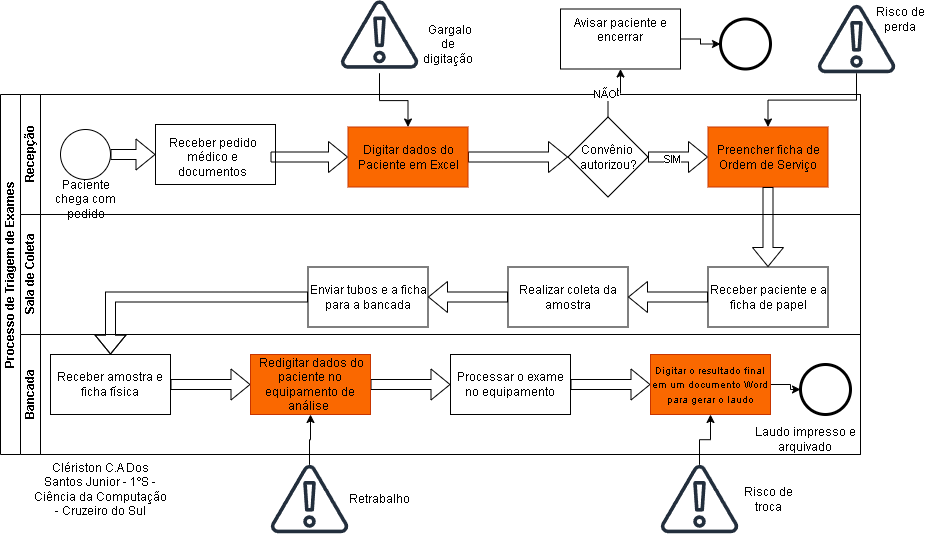

The diagram above was exported from draw.io. Its source (the exported page's mxGraphModel, read from the mxfile embedded in the PNG):
<mxGraphModel dx="1022" dy="530" grid="1" gridSize="10" guides="1" tooltips="1" connect="1" arrows="1" fold="1" page="1" pageScale="1" pageWidth="827" pageHeight="1169" background="light-dark(#FFFFFF,#808080)" math="0" shadow="0">
  <root>
    <mxCell id="0" />
    <mxCell id="1" parent="0" />
    <mxCell id="t_t2E9_G3vRjS4VZ9V6u-7" parent="1" style="swimlane;html=1;childLayout=stackLayout;resizeParent=1;resizeParentMax=0;horizontal=0;startSize=20;horizontalStack=0;whiteSpace=wrap;" value="Processo de Triagem de Exames" vertex="1">
      <mxGeometry height="360" width="860" x="10" y="120" as="geometry" />
    </mxCell>
    <mxCell id="t_t2E9_G3vRjS4VZ9V6u-8" parent="t_t2E9_G3vRjS4VZ9V6u-7" style="swimlane;html=1;startSize=20;horizontal=0;" value="Recepção" vertex="1">
      <mxGeometry height="120" width="840" x="20" as="geometry">
        <mxRectangle height="30" width="840" x="20" as="alternateBounds" />
      </mxGeometry>
    </mxCell>
    <mxCell id="t_t2E9_G3vRjS4VZ9V6u-17" edge="1" parent="t_t2E9_G3vRjS4VZ9V6u-8" source="t_t2E9_G3vRjS4VZ9V6u-11" style="edgeStyle=orthogonalEdgeStyle;shape=flexArrow;rounded=0;orthogonalLoop=1;jettySize=auto;html=1;" target="t_t2E9_G3vRjS4VZ9V6u-16" value="">
      <mxGeometry relative="1" as="geometry" />
    </mxCell>
    <mxCell id="t_t2E9_G3vRjS4VZ9V6u-11" parent="t_t2E9_G3vRjS4VZ9V6u-8" style="points=[[0.145,0.145,0],[0.5,0,0],[0.855,0.145,0],[1,0.5,0],[0.855,0.855,0],[0.5,1,0],[0.145,0.855,0],[0,0.5,0]];shape=mxgraph.bpmn.event;html=1;verticalLabelPosition=bottom;labelBackgroundColor=#ffffff;verticalAlign=top;align=center;perimeter=ellipsePerimeter;outlineConnect=0;aspect=fixed;outline=standard;symbol=general;" value="" vertex="1">
      <mxGeometry height="50" width="50" x="40" y="35" as="geometry" />
    </mxCell>
    <mxCell id="t_t2E9_G3vRjS4VZ9V6u-13" parent="t_t2E9_G3vRjS4VZ9V6u-8" style="text;html=1;whiteSpace=wrap;strokeColor=none;fillColor=none;align=center;verticalAlign=middle;rounded=0;" value="Paciente chega com pedido" vertex="1">
      <mxGeometry height="30" width="85" x="22.5" y="90" as="geometry" />
    </mxCell>
    <mxCell id="t_t2E9_G3vRjS4VZ9V6u-16" parent="t_t2E9_G3vRjS4VZ9V6u-8" style="whiteSpace=wrap;html=1;verticalAlign=top;labelBackgroundColor=#ffffff;" value="" vertex="1">
      <mxGeometry height="60" width="120" x="135" y="30" as="geometry" />
    </mxCell>
    <mxCell id="t_t2E9_G3vRjS4VZ9V6u-20" edge="1" parent="t_t2E9_G3vRjS4VZ9V6u-8" source="t_t2E9_G3vRjS4VZ9V6u-18" style="edgeStyle=orthogonalEdgeStyle;shape=flexArrow;rounded=0;orthogonalLoop=1;jettySize=auto;html=1;" target="t_t2E9_G3vRjS4VZ9V6u-19" value="">
      <mxGeometry relative="1" as="geometry" />
    </mxCell>
    <mxCell id="t_t2E9_G3vRjS4VZ9V6u-18" parent="t_t2E9_G3vRjS4VZ9V6u-8" style="text;html=1;whiteSpace=wrap;strokeColor=none;fillColor=none;align=center;verticalAlign=middle;rounded=0;" value="Receber pedido médico e documentos" vertex="1">
      <mxGeometry height="55" width="115" x="135" y="35" as="geometry" />
    </mxCell>
    <mxCell id="t_t2E9_G3vRjS4VZ9V6u-22" edge="1" parent="t_t2E9_G3vRjS4VZ9V6u-8" source="t_t2E9_G3vRjS4VZ9V6u-19" style="edgeStyle=orthogonalEdgeStyle;shape=flexArrow;rounded=0;orthogonalLoop=1;jettySize=auto;html=1;" target="t_t2E9_G3vRjS4VZ9V6u-21" value="">
      <mxGeometry relative="1" as="geometry" />
    </mxCell>
    <mxCell id="t_t2E9_G3vRjS4VZ9V6u-19" parent="t_t2E9_G3vRjS4VZ9V6u-8" style="whiteSpace=wrap;html=1;fillColor=#fa6800;fontColor=#000000;strokeColor=#C73500;" value="Digitar dados do Paciente em Excel" vertex="1">
      <mxGeometry height="60" width="120" x="327.5" y="32.5" as="geometry" />
    </mxCell>
    <mxCell id="t_t2E9_G3vRjS4VZ9V6u-32" edge="1" parent="t_t2E9_G3vRjS4VZ9V6u-8" source="t_t2E9_G3vRjS4VZ9V6u-21" style="edgeStyle=orthogonalEdgeStyle;shape=flexArrow;rounded=0;orthogonalLoop=1;jettySize=auto;html=1;" target="t_t2E9_G3vRjS4VZ9V6u-31" value="">
      <mxGeometry relative="1" as="geometry" />
    </mxCell>
    <mxCell id="t_t2E9_G3vRjS4VZ9V6u-33" connectable="0" parent="t_t2E9_G3vRjS4VZ9V6u-32" style="edgeLabel;html=1;align=center;verticalAlign=middle;resizable=0;points=[];" value="SIM" vertex="1">
      <mxGeometry relative="1" x="-0.2167" y="-2" as="geometry">
        <mxPoint x="1" as="offset" />
      </mxGeometry>
    </mxCell>
    <mxCell id="t_t2E9_G3vRjS4VZ9V6u-21" parent="t_t2E9_G3vRjS4VZ9V6u-8" style="rhombus;whiteSpace=wrap;html=1;" value="Convênio&amp;nbsp;&lt;br&gt;autorizou?" vertex="1">
      <mxGeometry height="80" width="80" x="547.5" y="22.5" as="geometry" />
    </mxCell>
    <mxCell id="t_t2E9_G3vRjS4VZ9V6u-31" parent="t_t2E9_G3vRjS4VZ9V6u-8" style="whiteSpace=wrap;html=1;fillColor=#fa6800;fontColor=#000000;strokeColor=#C73500;" value="Preencher ficha de Ordem de Serviço" vertex="1">
      <mxGeometry height="60" width="120" x="687.5" y="32.5" as="geometry" />
    </mxCell>
    <mxCell id="t_t2E9_G3vRjS4VZ9V6u-9" parent="t_t2E9_G3vRjS4VZ9V6u-7" style="swimlane;html=1;startSize=20;horizontal=0;" value="Sala de Coleta" vertex="1">
      <mxGeometry height="120" width="840" x="20" y="120" as="geometry" />
    </mxCell>
    <mxCell id="t_t2E9_G3vRjS4VZ9V6u-37" edge="1" parent="t_t2E9_G3vRjS4VZ9V6u-9" source="t_t2E9_G3vRjS4VZ9V6u-34" style="edgeStyle=orthogonalEdgeStyle;shape=flexArrow;rounded=0;orthogonalLoop=1;jettySize=auto;html=1;" target="t_t2E9_G3vRjS4VZ9V6u-36" value="">
      <mxGeometry relative="1" as="geometry" />
    </mxCell>
    <mxCell id="t_t2E9_G3vRjS4VZ9V6u-34" parent="t_t2E9_G3vRjS4VZ9V6u-9" style="whiteSpace=wrap;html=1;" value="Receber paciente e a ficha de papel" vertex="1">
      <mxGeometry height="60" width="120" x="687.5" y="52.5" as="geometry" />
    </mxCell>
    <mxCell id="t_t2E9_G3vRjS4VZ9V6u-39" edge="1" parent="t_t2E9_G3vRjS4VZ9V6u-9" source="t_t2E9_G3vRjS4VZ9V6u-36" style="edgeStyle=orthogonalEdgeStyle;shape=flexArrow;rounded=0;orthogonalLoop=1;jettySize=auto;html=1;" target="t_t2E9_G3vRjS4VZ9V6u-38" value="">
      <mxGeometry relative="1" as="geometry" />
    </mxCell>
    <mxCell id="t_t2E9_G3vRjS4VZ9V6u-36" parent="t_t2E9_G3vRjS4VZ9V6u-9" style="whiteSpace=wrap;html=1;" value="Realizar coleta da amostra" vertex="1">
      <mxGeometry height="60" width="120" x="487.5" y="52.5" as="geometry" />
    </mxCell>
    <mxCell id="t_t2E9_G3vRjS4VZ9V6u-38" parent="t_t2E9_G3vRjS4VZ9V6u-9" style="whiteSpace=wrap;html=1;" value="Enviar tubos e a ficha para a bancada" vertex="1">
      <mxGeometry height="60" width="120" x="287.5" y="52.5" as="geometry" />
    </mxCell>
    <mxCell id="t_t2E9_G3vRjS4VZ9V6u-10" parent="t_t2E9_G3vRjS4VZ9V6u-7" style="swimlane;html=1;startSize=20;horizontal=0;" value="Bancada" vertex="1">
      <mxGeometry height="120" width="840" x="20" y="240" as="geometry" />
    </mxCell>
    <mxCell id="t_t2E9_G3vRjS4VZ9V6u-43" edge="1" parent="t_t2E9_G3vRjS4VZ9V6u-10" source="t_t2E9_G3vRjS4VZ9V6u-40" style="edgeStyle=orthogonalEdgeStyle;shape=flexArrow;rounded=0;orthogonalLoop=1;jettySize=auto;html=1;" target="t_t2E9_G3vRjS4VZ9V6u-42" value="">
      <mxGeometry relative="1" as="geometry" />
    </mxCell>
    <mxCell id="t_t2E9_G3vRjS4VZ9V6u-40" parent="t_t2E9_G3vRjS4VZ9V6u-10" style="whiteSpace=wrap;html=1;" value="Receber amostra e ficha física" vertex="1">
      <mxGeometry height="60" width="120" x="30" y="20" as="geometry" />
    </mxCell>
    <mxCell id="t_t2E9_G3vRjS4VZ9V6u-45" edge="1" parent="t_t2E9_G3vRjS4VZ9V6u-10" source="t_t2E9_G3vRjS4VZ9V6u-42" style="edgeStyle=orthogonalEdgeStyle;shape=flexArrow;rounded=0;orthogonalLoop=1;jettySize=auto;html=1;" target="t_t2E9_G3vRjS4VZ9V6u-44" value="">
      <mxGeometry relative="1" as="geometry" />
    </mxCell>
    <mxCell id="t_t2E9_G3vRjS4VZ9V6u-42" parent="t_t2E9_G3vRjS4VZ9V6u-10" style="whiteSpace=wrap;html=1;fillColor=#fa6800;fontColor=#000000;strokeColor=#C73500;" value="&amp;nbsp;Redigitar dados do paciente no equipamento de análise&amp;nbsp;" vertex="1">
      <mxGeometry height="60" width="120" x="230" y="20" as="geometry" />
    </mxCell>
    <mxCell id="t_t2E9_G3vRjS4VZ9V6u-47" edge="1" parent="t_t2E9_G3vRjS4VZ9V6u-10" source="t_t2E9_G3vRjS4VZ9V6u-44" style="edgeStyle=orthogonalEdgeStyle;shape=flexArrow;rounded=0;orthogonalLoop=1;jettySize=auto;html=1;" target="t_t2E9_G3vRjS4VZ9V6u-46" value="">
      <mxGeometry relative="1" as="geometry" />
    </mxCell>
    <mxCell id="t_t2E9_G3vRjS4VZ9V6u-44" parent="t_t2E9_G3vRjS4VZ9V6u-10" style="whiteSpace=wrap;html=1;" value="Processar o exame no equipamento" vertex="1">
      <mxGeometry height="60" width="120" x="430" y="20" as="geometry" />
    </mxCell>
    <mxCell id="t_t2E9_G3vRjS4VZ9V6u-50" edge="1" parent="t_t2E9_G3vRjS4VZ9V6u-10" source="t_t2E9_G3vRjS4VZ9V6u-46" style="edgeStyle=orthogonalEdgeStyle;rounded=0;orthogonalLoop=1;jettySize=auto;html=1;" target="t_t2E9_G3vRjS4VZ9V6u-48" value="">
      <mxGeometry relative="1" as="geometry" />
    </mxCell>
    <mxCell id="t_t2E9_G3vRjS4VZ9V6u-46" parent="t_t2E9_G3vRjS4VZ9V6u-10" style="whiteSpace=wrap;html=1;fillColor=#fa6800;fontColor=#000000;strokeColor=#C73500;" value="&lt;font style=&quot;&quot;&gt;&lt;font style=&quot;font-size: 10px;&quot;&gt;Digitar o resultado final em um documento Word para gerar o laudo&lt;/font&gt;&lt;br&gt;&lt;/font&gt;" vertex="1">
      <mxGeometry height="60" width="120" x="630" y="20" as="geometry" />
    </mxCell>
    <mxCell id="t_t2E9_G3vRjS4VZ9V6u-48" parent="t_t2E9_G3vRjS4VZ9V6u-10" style="points=[[0.145,0.145,0],[0.5,0,0],[0.855,0.145,0],[1,0.5,0],[0.855,0.855,0],[0.5,1,0],[0.145,0.855,0],[0,0.5,0]];shape=mxgraph.bpmn.event;html=1;verticalLabelPosition=bottom;labelBackgroundColor=#ffffff;verticalAlign=top;align=center;perimeter=ellipsePerimeter;outlineConnect=0;aspect=fixed;outline=end;symbol=terminate2;" value="" vertex="1">
      <mxGeometry height="50" width="50" x="780" y="30" as="geometry" />
    </mxCell>
    <mxCell id="t_t2E9_G3vRjS4VZ9V6u-52" parent="t_t2E9_G3vRjS4VZ9V6u-10" style="text;html=1;whiteSpace=wrap;strokeColor=none;fillColor=none;align=center;verticalAlign=middle;rounded=0;" value="Laudo impresso e arquivado" vertex="1">
      <mxGeometry height="30" width="110" x="730" y="90" as="geometry" />
    </mxCell>
    <mxCell id="t_t2E9_G3vRjS4VZ9V6u-35" edge="1" parent="t_t2E9_G3vRjS4VZ9V6u-7" source="t_t2E9_G3vRjS4VZ9V6u-31" style="edgeStyle=orthogonalEdgeStyle;shape=flexArrow;rounded=0;orthogonalLoop=1;jettySize=auto;html=1;" target="t_t2E9_G3vRjS4VZ9V6u-34" value="">
      <mxGeometry relative="1" as="geometry" />
    </mxCell>
    <mxCell id="t_t2E9_G3vRjS4VZ9V6u-41" edge="1" parent="t_t2E9_G3vRjS4VZ9V6u-7" source="t_t2E9_G3vRjS4VZ9V6u-38" style="edgeStyle=orthogonalEdgeStyle;shape=flexArrow;rounded=0;orthogonalLoop=1;jettySize=auto;html=1;" target="t_t2E9_G3vRjS4VZ9V6u-40" value="">
      <mxGeometry relative="1" as="geometry" />
    </mxCell>
    <mxCell id="t_t2E9_G3vRjS4VZ9V6u-70" edge="1" parent="1" source="t_t2E9_G3vRjS4VZ9V6u-25" style="edgeStyle=orthogonalEdgeStyle;rounded=0;orthogonalLoop=1;jettySize=auto;html=1;" target="t_t2E9_G3vRjS4VZ9V6u-69" value="">
      <mxGeometry relative="1" as="geometry" />
    </mxCell>
    <mxCell id="t_t2E9_G3vRjS4VZ9V6u-25" parent="1" style="whiteSpace=wrap;html=1;verticalAlign=top;labelBackgroundColor=#ffffff;" value="Avisar paciente e encerrar" vertex="1">
      <mxGeometry height="60" width="120" x="570" y="34.5" as="geometry" />
    </mxCell>
    <mxCell id="t_t2E9_G3vRjS4VZ9V6u-54" edge="1" parent="1" style="edgeStyle=orthogonalEdgeStyle;rounded=0;orthogonalLoop=1;jettySize=auto;html=1;" target="t_t2E9_G3vRjS4VZ9V6u-19" value="">
      <mxGeometry relative="1" as="geometry">
        <mxPoint x="389" y="98.69473927088143" as="sourcePoint" />
      </mxGeometry>
    </mxCell>
    <mxCell id="t_t2E9_G3vRjS4VZ9V6u-55" parent="1" style="text;html=1;whiteSpace=wrap;strokeColor=none;fillColor=none;align=center;verticalAlign=middle;rounded=0;" value="&amp;nbsp;Gargalo de digitação" vertex="1">
      <mxGeometry height="30" width="60" x="428" y="55" as="geometry" />
    </mxCell>
    <mxCell id="t_t2E9_G3vRjS4VZ9V6u-59" edge="1" parent="1" source="t_t2E9_G3vRjS4VZ9V6u-56" style="edgeStyle=orthogonalEdgeStyle;rounded=0;orthogonalLoop=1;jettySize=auto;html=1;" target="t_t2E9_G3vRjS4VZ9V6u-31" value="">
      <mxGeometry relative="1" as="geometry" />
    </mxCell>
    <mxCell id="t_t2E9_G3vRjS4VZ9V6u-56" parent="1" style="sketch=0;outlineConnect=0;fontColor=#232F3E;gradientColor=none;fillColor=light-dark(#232F3D,#FFFF00);strokeColor=none;dashed=0;verticalLabelPosition=bottom;verticalAlign=top;align=center;html=1;fontSize=12;fontStyle=0;aspect=fixed;pointerEvents=1;shape=mxgraph.aws4.alert;" value="" vertex="1">
      <mxGeometry height="69" width="78" x="827" y="30" as="geometry" />
    </mxCell>
    <mxCell id="t_t2E9_G3vRjS4VZ9V6u-60" edge="1" parent="1" source="t_t2E9_G3vRjS4VZ9V6u-57" style="edgeStyle=orthogonalEdgeStyle;rounded=0;orthogonalLoop=1;jettySize=auto;html=1;" target="t_t2E9_G3vRjS4VZ9V6u-46" value="">
      <mxGeometry relative="1" as="geometry" />
    </mxCell>
    <mxCell id="t_t2E9_G3vRjS4VZ9V6u-57" parent="1" style="sketch=0;outlineConnect=0;fontColor=#232F3E;gradientColor=none;fillColor=light-dark(#232F3D,#FFFF00);strokeColor=none;dashed=0;verticalLabelPosition=bottom;verticalAlign=top;align=center;html=1;fontSize=12;fontStyle=0;aspect=fixed;pointerEvents=1;shape=mxgraph.aws4.alert;" value="" vertex="1">
      <mxGeometry height="69" width="78" x="670" y="490" as="geometry" />
    </mxCell>
    <mxCell id="t_t2E9_G3vRjS4VZ9V6u-61" edge="1" parent="1" source="t_t2E9_G3vRjS4VZ9V6u-58" style="edgeStyle=orthogonalEdgeStyle;rounded=0;orthogonalLoop=1;jettySize=auto;html=1;" target="t_t2E9_G3vRjS4VZ9V6u-42" value="">
      <mxGeometry relative="1" as="geometry" />
    </mxCell>
    <mxCell id="t_t2E9_G3vRjS4VZ9V6u-58" parent="1" style="sketch=0;outlineConnect=0;fontColor=#232F3E;gradientColor=none;fillColor=light-dark(#232F3D,#FFFF00);strokeColor=none;dashed=0;verticalLabelPosition=bottom;verticalAlign=top;align=center;html=1;fontSize=12;fontStyle=0;aspect=fixed;pointerEvents=1;shape=mxgraph.aws4.alert;" value="" vertex="1">
      <mxGeometry height="69" width="78" x="280" y="490" as="geometry" />
    </mxCell>
    <mxCell id="t_t2E9_G3vRjS4VZ9V6u-62" parent="1" style="text;html=1;whiteSpace=wrap;strokeColor=none;fillColor=none;align=center;verticalAlign=middle;rounded=0;" value="Risco de perda" vertex="1">
      <mxGeometry height="30" width="60" x="880" y="30" as="geometry" />
    </mxCell>
    <mxCell id="t_t2E9_G3vRjS4VZ9V6u-63" parent="1" style="text;html=1;whiteSpace=wrap;strokeColor=none;fillColor=none;align=center;verticalAlign=middle;rounded=0;" value="Risco de troca" vertex="1">
      <mxGeometry height="30" width="60" x="747.5" y="509.5" as="geometry" />
    </mxCell>
    <mxCell id="t_t2E9_G3vRjS4VZ9V6u-64" parent="1" style="text;html=1;whiteSpace=wrap;strokeColor=none;fillColor=none;align=center;verticalAlign=middle;rounded=0;" value="Retrabalho" vertex="1">
      <mxGeometry height="30" width="60" x="359" y="509.5" as="geometry" />
    </mxCell>
    <mxCell id="t_t2E9_G3vRjS4VZ9V6u-65" parent="1" style="text;html=1;whiteSpace=wrap;strokeColor=none;fillColor=none;align=center;verticalAlign=middle;rounded=0;" value="Clériston C.A Dos Santos Junior - 1ºS - Ciência da Computação - Cruzeiro do Sul" vertex="1">
      <mxGeometry height="30" width="140" x="40" y="500" as="geometry" />
    </mxCell>
    <mxCell id="t_t2E9_G3vRjS4VZ9V6u-66" edge="1" parent="1" source="t_t2E9_G3vRjS4VZ9V6u-21" style="edgeStyle=orthogonalEdgeStyle;rounded=0;orthogonalLoop=1;jettySize=auto;html=1;" target="t_t2E9_G3vRjS4VZ9V6u-25" value="">
      <mxGeometry relative="1" as="geometry" />
    </mxCell>
    <mxCell id="t_t2E9_G3vRjS4VZ9V6u-67" connectable="0" parent="t_t2E9_G3vRjS4VZ9V6u-66" style="edgeLabel;html=1;align=center;verticalAlign=middle;resizable=0;points=[];" value="Text" vertex="1">
      <mxGeometry relative="1" x="-0.1636" y="1" as="geometry">
        <mxPoint as="offset" />
      </mxGeometry>
    </mxCell>
    <mxCell id="t_t2E9_G3vRjS4VZ9V6u-68" connectable="0" parent="t_t2E9_G3vRjS4VZ9V6u-66" style="edgeLabel;html=1;align=center;verticalAlign=middle;resizable=0;points=[];" value="NÃO" vertex="1">
      <mxGeometry relative="1" x="-0.243" y="3" as="geometry">
        <mxPoint as="offset" />
      </mxGeometry>
    </mxCell>
    <mxCell id="t_t2E9_G3vRjS4VZ9V6u-69" parent="1" style="points=[[0.145,0.145,0],[0.5,0,0],[0.855,0.145,0],[1,0.5,0],[0.855,0.855,0],[0.5,1,0],[0.145,0.855,0],[0,0.5,0]];shape=mxgraph.bpmn.event;html=1;verticalLabelPosition=bottom;labelBackgroundColor=#ffffff;verticalAlign=top;align=center;perimeter=ellipsePerimeter;outlineConnect=0;aspect=fixed;outline=end;symbol=terminate2;" value="" vertex="1">
      <mxGeometry height="50" width="50" x="730" y="44.5" as="geometry" />
    </mxCell>
    <mxCell id="t_t2E9_G3vRjS4VZ9V6u-73" parent="1" style="sketch=0;outlineConnect=0;fontColor=#232F3E;gradientColor=none;fillColor=light-dark(#232F3D,#FFFF00);strokeColor=none;dashed=0;verticalLabelPosition=bottom;verticalAlign=top;align=center;html=1;fontSize=12;fontStyle=0;aspect=fixed;pointerEvents=1;shape=mxgraph.aws4.alert;" value="" vertex="1">
      <mxGeometry height="69" width="78" x="350" y="25.5" as="geometry" />
    </mxCell>
  </root>
</mxGraphModel>